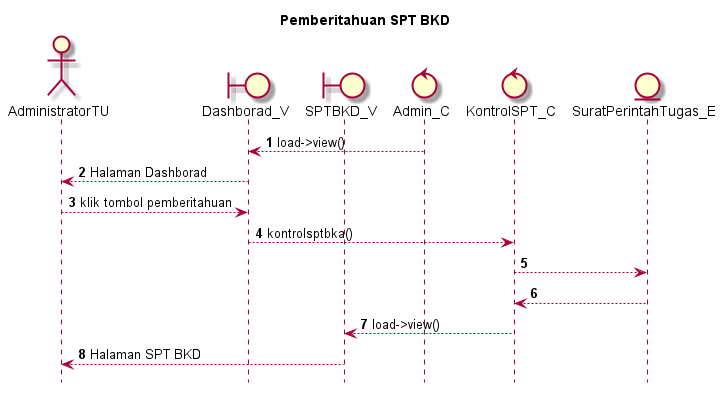

The diagram above was rendered by PlantUML. Its source (embedded in the PNG):
@startuml

autonumber
hide footbox
title Pemberitahuan SPT BKD

Actor AdministratorTU
boundary Dashborad_V
boundary SPTBKD_V
control Admin_C
control KontrolSPT_C
Entity SuratPerintahTugas_E

Admin_C --> Dashborad_V: load->view()
Dashborad_V --> AdministratorTU: Halaman Dashborad
AdministratorTU --> Dashborad_V: klik tombol pemberitahuan
Dashborad_V --> KontrolSPT_C: kontrolsptbka()
KontrolSPT_C --> SuratPerintahTugas_E:
    
    SuratPerintahTugas_E --> KontrolSPT_C:
    KontrolSPT_C --> SPTBKD_V: load->view()
    SPTBKD_V --> AdministratorTU: Halaman SPT BKD

@enduml